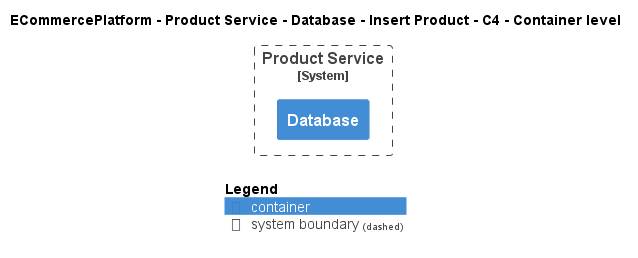

The diagram above was rendered by PlantUML. Its source (embedded in the PNG):
@startuml
!include ..\..\..\..\..\..\..\.c4s\C4_Container.puml

AddElementTag("c4interflow:lifecycle:new", $bgColor=green, $fontColor=#ffffff, $borderColor=green, $shadowing="False")
AddElementTag("c4interflow:lifecycle:changed", $bgColor=orange, $fontColor=#ffffff, $borderColor=orange, $shadowing="False")
AddElementTag("c4interflow:lifecycle:removed", $bgColor=red, $fontColor=#ffffff, $borderColor=red, $shadowing="False")

AddRelTag("c4interflow:lifecycle:new", $textColor=green, $lineColor=green)
AddRelTag("c4interflow:lifecycle:changed", $textColor=orange, $lineColor=orange)
AddRelTag("c4interflow:lifecycle:removed", $textColor=red, $lineColor=red)

SHOW_PERSON_PORTRAIT()
LAYOUT_TOP_DOWN()

skinparam linetype polyline

title ECommercePlatform - Product Service - Database - Insert Product - C4 - Container level


System_Boundary(ECommercePlatform.SoftwareSystems.ProductService, "Product Service") {
    Container(ECommercePlatform.SoftwareSystems.ProductService.Containers.Database, "Database", "", "")
}



SHOW_LEGEND()
@enduml